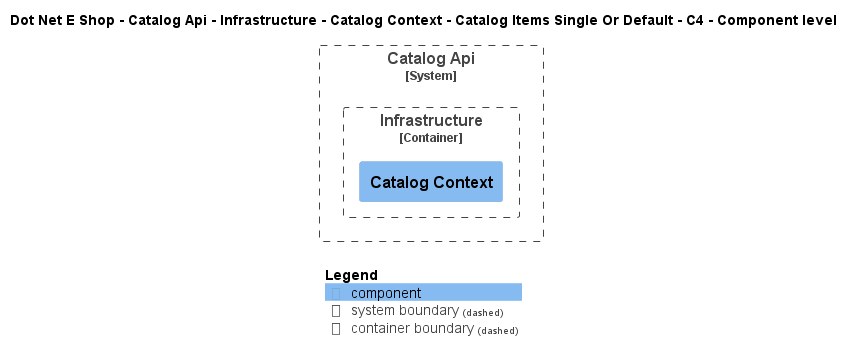

The diagram above was rendered by PlantUML. Its source (embedded in the PNG):
@startuml
!include ..\..\..\..\..\..\..\..\..\.c4s\C4_Component.puml

AddElementTag("c4interflow:lifecycle:new", $bgColor=green, $fontColor=#ffffff, $borderColor=green, $shadowing="False")
AddElementTag("c4interflow:lifecycle:changed", $bgColor=orange, $fontColor=#ffffff, $borderColor=orange, $shadowing="False")
AddElementTag("c4interflow:lifecycle:removed", $bgColor=red, $fontColor=#ffffff, $borderColor=red, $shadowing="False")

AddRelTag("c4interflow:lifecycle:new", $textColor=green, $lineColor=green)
AddRelTag("c4interflow:lifecycle:changed", $textColor=orange, $lineColor=orange)
AddRelTag("c4interflow:lifecycle:removed", $textColor=red, $lineColor=red)

SHOW_PERSON_PORTRAIT()
LAYOUT_TOP_DOWN()

skinparam linetype polyline

title Dot Net E Shop - Catalog Api - Infrastructure - Catalog Context - Catalog Items Single Or Default - C4 - Component level


System_Boundary(DotNetEShop.SoftwareSystems.CatalogApi, "Catalog Api") {
    
Container_Boundary(DotNetEShop.SoftwareSystems.CatalogApi.Containers.Infrastructure, "Infrastructure") {
    Component(DotNetEShop.SoftwareSystems.CatalogApi.Containers.Infrastructure.Components.CatalogContext, "Catalog Context", "", "")
}
}



SHOW_LEGEND()
@enduml